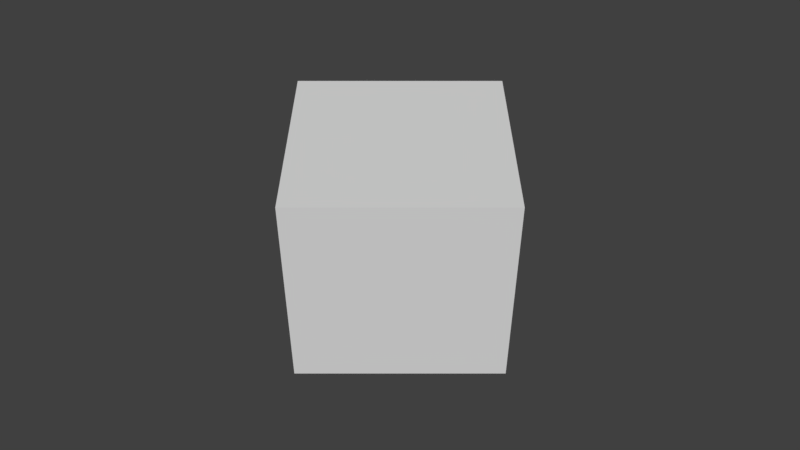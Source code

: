 # Source: blender_startup.blend  (saved by Blender 2.79.0; exported with 4.5.12 LTS)
import bpy
from mathutils import Matrix  # noqa: F401  (used for matrix-valued properties, if any)

bpy.ops.wm.read_factory_settings(use_empty=True)
scene = bpy.context.scene
scene.name = 'Scene'

# ---- collections
col_collection_1 = bpy.data.collections.new('Collection 1'); scene.collection.children.link(col_collection_1)

# ---- materials (node trees are filled in below, after node groups)
mat_material = bpy.data.materials.new('Material')
mat_material.alpha_threshold = 0.0
mat_material.use_transparent_shadow = False
mat_material.roughness = 0.5
mat_material.line_color = (0.0, 0.0, 0.0, 1.0)

# ---- material node trees

# ---- world
world_world = bpy.data.worlds.new('World'); scene.world = world_world
world_world.color = (0.05088, 0.05088, 0.05088)
world_world.use_sun_shadow = False
world_world.sun_shadow_jitter_overblur = 0.0
world_world.cycles.sampling_method = 'MANUAL'

# ---- cameras
cam_camera = bpy.data.cameras.new('Camera')
cam_camera.clip_end = 100.0
cam_camera.lens = 35.0
cam_camera.sensor_width = 32.0
cam_camera.sensor_height = 18.0
cam_camera.ortho_scale = 7.314
cam_camera.dof.focus_distance = 0.0
cam_camera.dof.aperture_fstop = 128.0

# ---- meshes
me_cube = bpy.data.meshes.new('Cube')
me_cube.from_pydata([(1.0, 1.0, -1.0), (1.0, -1.0, -1.0), (-1.0, -1.0, -1.0), (-1.0, 1.0, -1.0), (1.0, 1.0, 1.0), (1.0, -1.0, 1.0), (-1.0, -1.0, 1.0), (-1.0, 1.0, 1.0)], [], [(0, 1, 2, 3), (4, 7, 6, 5), (0, 4, 5, 1), (1, 5, 6, 2), (2, 6, 7, 3), (4, 0, 3, 7)])
me_cube.materials.append(mat_material)
me_cube.use_remesh_preserve_volume = False
me_cube.use_remesh_preserve_attributes = False
me_cube.use_mirror_vertex_groups = False
me_cube.update()

# ---- objects
ob_cube = bpy.data.objects.new('Cube', me_cube)
ob_camera = bpy.data.objects.new('Camera', cam_camera)

# ---- transforms, parenting, visibility, modifiers, constraints
ob_cube.location = (0.0, 0.0, 0.0)
ob_cube.lock_rotations_4d = False
ob_cube.empty_display_type = 'ARROWS'
ob_cube.lineart.crease_threshold = 0.0
ob_camera.location = (0.0, -6.508, 5.344)
ob_camera.rotation_euler = (0.8831, 0.0, 0.0)
ob_camera.lock_rotations_4d = False
ob_camera.empty_display_type = 'ARROWS'
ob_camera.color = (0.0, 0.0, 0.0, 0.0)
ob_camera.display_type = 'WIRE'
ob_camera.lineart.crease_threshold = 0.0

# ---- collection membership
col_collection_1.objects.link(ob_cube)
col_collection_1.objects.link(ob_camera)

# ---- scene / render settings (as saved in the file)
scene.camera = ob_camera
scene.frame_start = 1; scene.frame_end = 250; scene.frame_set(1)
scene.render.engine = 'BLENDER_EEVEE_NEXT'
scene.render.resolution_percentage = 50
scene.render.dither_intensity = 0.0
scene.cycles.use_denoising = False
scene.cycles.samples = 128
scene.cycles.sampling_pattern = 'TABULATED_SOBOL'
scene.cycles.use_adaptive_sampling = False
scene.cycles.use_light_tree = False
scene.cycles.blur_glossy = 0.0
scene.cycles.sample_clamp_indirect = 0.0
scene.view_settings.view_transform = 'Standard'
bpy.context.view_layer.update()

# ---- added for rendering (the .blend has no usable light): sun
light_auto_sun = bpy.data.lights.new('AutoSun', 'SUN')
light_auto_sun.energy = 3.0
light_auto_sun.angle = 0.0523599
ob_auto_sun = bpy.data.objects.new('AutoSun', light_auto_sun)
scene.collection.objects.link(ob_auto_sun)
ob_auto_sun.rotation_euler = (0.872665, 0.174533, 0.523599)
bpy.context.view_layer.update()
